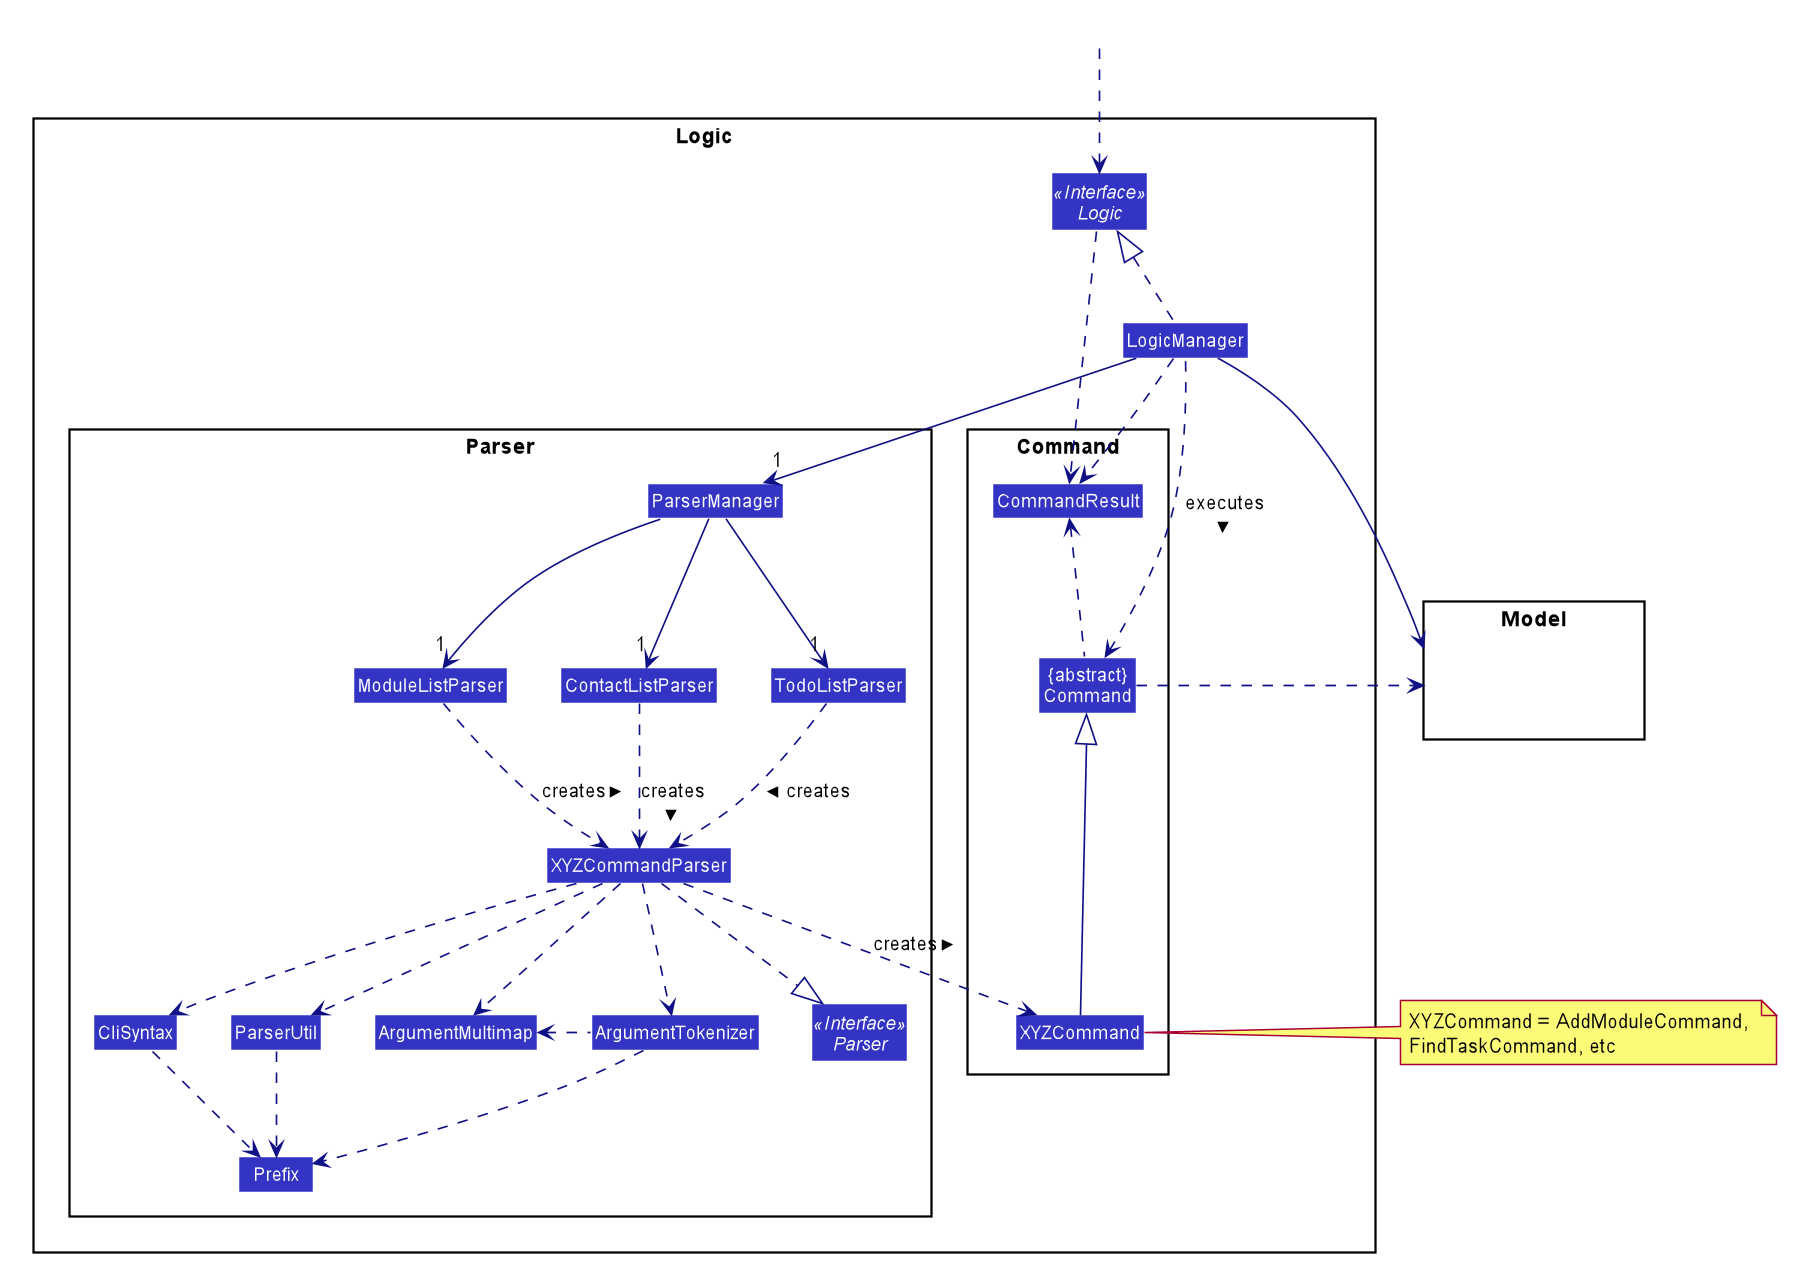

The diagram above was rendered by PlantUML. Its source (embedded in the PNG):
@startuml








skinparam BackgroundColor #FFFFFFF

skinparam Shadowing false

skinparam Class {
    FontColor #FFFFFF
    BorderThickness 1
    BorderColor #FFFFFF
    StereotypeFontColor #FFFFFF
    FontName Arial
}

skinparam Actor {
    BorderColor #000000
    Color #000000
    FontName Arial
}

skinparam Sequence {
    MessageAlign center
    BoxFontSize 15
    BoxPadding 0
    BoxFontColor #FFFFFF
    FontName Arial
}

skinparam Participant {
    FontColor #FFFFFFF
    Padding 20
}

skinparam MinClassWidth 50
skinparam ParticipantPadding 10
skinparam Shadowing false
skinparam DefaultTextAlignment center
skinparam packageStyle Rectangle

hide footbox
hide members
hide circle
skinparam arrowThickness 1.1
skinparam arrowColor #101086
skinparam classBackgroundColor #3333C4

package Logic {

package Parser {
Interface Parser <<Interface>>
Class ParserManager
Class ModuleListParser
Class ContactListParser
Class TodoListParser
Class XYZCommandParser
Class CliSyntax
Class ParserUtil
Class ArgumentMultimap
Class ArgumentTokenizer
Class Prefix
}

package Command {
Class XYZCommand
Class CommandResult
Class "{abstract}\nCommand" as Command
}

Interface Logic <<Interface>>
Class LogicManager
}

package Model{
Class HiddenModel #FFFFFF
}

Class HiddenOutside #FFFFFF
HiddenOutside ..> Logic

LogicManager .up.|> Logic
LogicManager -->"1" ParserManager
ParserManager -->"1" ModuleListParser
ParserManager -->"1" ContactListParser
ParserManager -->"1" TodoListParser

ModuleListParser .down.> XYZCommandParser: creates >
ContactListParser .down.> XYZCommandParser: creates >
TodoListParser .down.> XYZCommandParser: creates >

XYZCommandParser ..> XYZCommand : creates >
XYZCommandParser ..|> Parser
XYZCommandParser ..> ArgumentMultimap
XYZCommandParser ..> ArgumentTokenizer
ArgumentTokenizer .left.> ArgumentMultimap
XYZCommandParser ..> CliSyntax
CliSyntax ..> Prefix
XYZCommandParser ..> ParserUtil
ParserUtil .down.> Prefix
ArgumentTokenizer .down.> Prefix
XYZCommand -up--|> Command
LogicManager .left.> Command : executes      >

LogicManager ---> Model
Command .right.> Model
note right of XYZCommand: XYZCommand = AddModuleCommand, \nFindTaskCommand, etc

Logic ..> CommandResult
LogicManager .down.> CommandResult
Command .up.> CommandResult
CommandResult -[hidden]-> Parser
@enduml